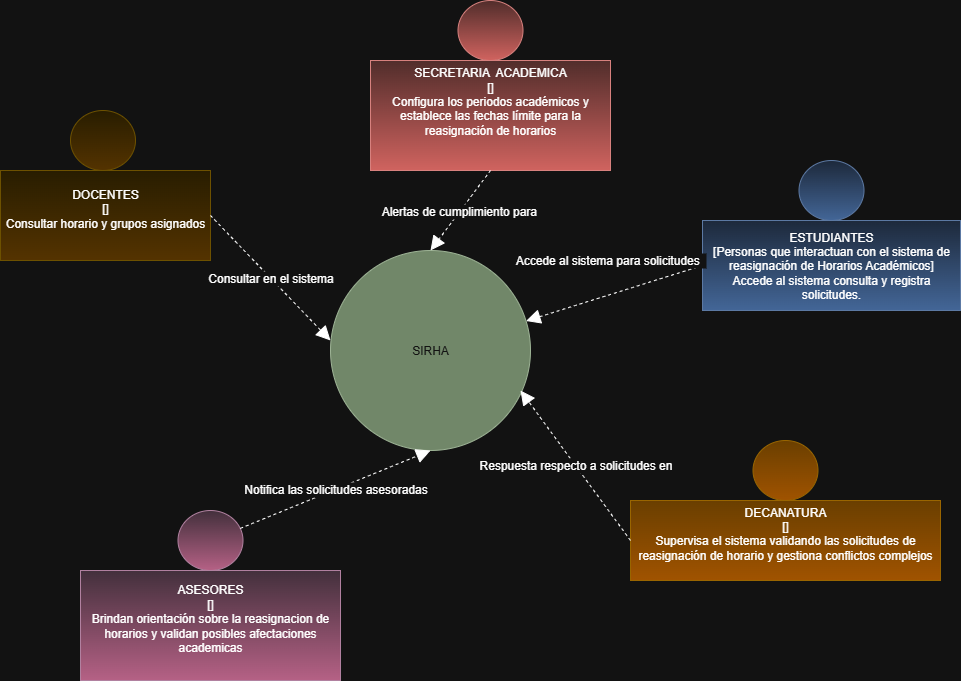

The diagram above was exported from draw.io. Its source (the exported page's mxGraphModel, read from the mxfile embedded in the PNG):
<mxGraphModel dx="1367" dy="556" grid="1" gridSize="10" guides="1" tooltips="1" connect="1" arrows="1" fold="1" page="1" pageScale="1" pageWidth="850" pageHeight="1100" math="0" shadow="0">
  <root>
    <mxCell id="0" />
    <mxCell id="1" parent="0" />
    <mxCell id="ew2vJYDNpkDbFJJ9KmFu-4" value="SIRHA" style="ellipse;whiteSpace=wrap;html=1;aspect=fixed;fillColor=#6d8764;strokeColor=#3A5431;fontColor=#ffffff;" parent="1" vertex="1">
      <mxGeometry x="620" y="750" width="200" height="200" as="geometry" />
    </mxCell>
    <mxCell id="ew2vJYDNpkDbFJJ9KmFu-5" value="ESTUDIANTES&lt;br&gt;&lt;div&gt;[Personas que interactuan con el sistema de reasignación de Horarios Académicos]&lt;/div&gt;&lt;div&gt;Accede al sistema consulta y registra solicitudes.&lt;/div&gt;" style="rounded=0;whiteSpace=wrap;html=1;fillColor=#dae8fc;strokeColor=#6c8ebf;gradientColor=#7ea6e0;" parent="1" vertex="1">
      <mxGeometry x="992" y="720" width="258" height="90" as="geometry" />
    </mxCell>
    <mxCell id="ew2vJYDNpkDbFJJ9KmFu-6" value="&lt;div&gt;DECANATURA&lt;/div&gt;&lt;div&gt;[]&lt;/div&gt;&lt;div&gt;Supervisa el sistema validando las solicitudes de reasignación de horario y gestiona conflictos complejos&lt;/div&gt;&lt;div&gt;&lt;br&gt;&lt;/div&gt;" style="rounded=0;whiteSpace=wrap;html=1;fillColor=#ffcd28;strokeColor=#d79b00;gradientColor=#ffa500;" parent="1" vertex="1">
      <mxGeometry x="920" y="1000" width="310" height="80" as="geometry" />
    </mxCell>
    <mxCell id="ew2vJYDNpkDbFJJ9KmFu-7" value="Accede al sistema para solicitudes&amp;nbsp;&amp;nbsp;" style="endArrow=block;endSize=12;dashed=1;html=1;rounded=0;fontSize=12;curved=1;endFill=1;exitX=0;exitY=0.5;exitDx=0;exitDy=0;" parent="1" source="ew2vJYDNpkDbFJJ9KmFu-5" target="ew2vJYDNpkDbFJJ9KmFu-4" edge="1">
      <mxGeometry x="-0.0667" y="-32" width="160" relative="1" as="geometry">
        <mxPoint x="830" y="820" as="sourcePoint" />
        <mxPoint x="810" y="740" as="targetPoint" />
        <mxPoint as="offset" />
      </mxGeometry>
    </mxCell>
    <mxCell id="ew2vJYDNpkDbFJJ9KmFu-8" value="Respuesta respecto a solicitudes en" style="endArrow=block;endSize=12;dashed=1;html=1;rounded=0;fontSize=12;curved=1;endFill=1;entryX=0.897;entryY=0.814;entryDx=0;entryDy=0;entryPerimeter=0;" parent="1" edge="1">
      <mxGeometry width="160" relative="1" as="geometry">
        <mxPoint x="920" y="1040" as="sourcePoint" />
        <mxPoint x="810" y="890" as="targetPoint" />
      </mxGeometry>
    </mxCell>
    <mxCell id="ew2vJYDNpkDbFJJ9KmFu-9" value="" style="ellipse;fillColor=#dae8fc;html=1;strokeColor=#6c8ebf;gradientColor=#7ea6e0;" parent="1" vertex="1">
      <mxGeometry x="1088.5" y="660" width="65" height="60" as="geometry" />
    </mxCell>
    <mxCell id="ew2vJYDNpkDbFJJ9KmFu-10" value="&lt;div&gt;ASESORES&lt;/div&gt;&lt;div&gt;[]&lt;/div&gt;&lt;div&gt;&lt;span style=&quot;background-color: transparent; color: light-dark(rgb(0, 0, 0), rgb(255, 255, 255));&quot;&gt;Brindan orientación&amp;nbsp;sobre la reasignacion de horarios y validan posibles afectaciones academicas&lt;/span&gt;&lt;/div&gt;&lt;div&gt;&lt;br&gt;&lt;/div&gt;" style="rounded=0;whiteSpace=wrap;html=1;fillColor=#e6d0de;strokeColor=#996185;gradientColor=#d5739d;" parent="1" vertex="1">
      <mxGeometry x="370" y="1070" width="260" height="110" as="geometry" />
    </mxCell>
    <mxCell id="ew2vJYDNpkDbFJJ9KmFu-11" value="&lt;div&gt;DOCENTES&lt;/div&gt;&lt;div&gt;[]&lt;/div&gt;&lt;div&gt;Consultar horario y grupos asignados&lt;/div&gt;&lt;div&gt;&lt;br&gt;&lt;/div&gt;" style="rounded=0;whiteSpace=wrap;html=1;fillColor=#fff2cc;strokeColor=#d6b656;gradientColor=#ffd966;" parent="1" vertex="1">
      <mxGeometry x="290" y="670" width="210" height="90" as="geometry" />
    </mxCell>
    <mxCell id="ew2vJYDNpkDbFJJ9KmFu-12" value="&lt;div&gt;SECRETARIA&amp;nbsp; ACADEMICA&lt;/div&gt;&lt;div&gt;[]&lt;/div&gt;&lt;div&gt;Configura los periodos académicos y establece las fechas límite para la reasignación de horarios&lt;/div&gt;&lt;div&gt;&lt;br&gt;&lt;/div&gt;&lt;div&gt;&lt;br&gt;&lt;/div&gt;" style="rounded=0;whiteSpace=wrap;html=1;fillColor=#f8cecc;strokeColor=#b85450;gradientColor=#ea6b66;" parent="1" vertex="1">
      <mxGeometry x="660" y="560" width="240" height="110" as="geometry" />
    </mxCell>
    <mxCell id="ew2vJYDNpkDbFJJ9KmFu-13" value="" style="ellipse;fillColor=#ffcd28;html=1;strokeColor=#d79b00;gradientColor=#ffa500;" parent="1" vertex="1">
      <mxGeometry x="1042.5" y="940" width="65" height="60" as="geometry" />
    </mxCell>
    <mxCell id="ew2vJYDNpkDbFJJ9KmFu-14" value="" style="ellipse;fillColor=#e6d0de;html=1;strokeColor=#996185;gradientColor=#d5739d;" parent="1" vertex="1">
      <mxGeometry x="467.5" y="1010" width="65" height="60" as="geometry" />
    </mxCell>
    <mxCell id="ew2vJYDNpkDbFJJ9KmFu-15" value="Notifica las solicitudes asesoradas" style="endArrow=block;endSize=12;dashed=1;html=1;rounded=0;fontSize=12;curved=1;endFill=1;entryX=0.5;entryY=1;entryDx=0;entryDy=0;" parent="1" source="ew2vJYDNpkDbFJJ9KmFu-14" target="ew2vJYDNpkDbFJJ9KmFu-4" edge="1">
      <mxGeometry width="160" relative="1" as="geometry">
        <mxPoint x="895" y="1055" as="sourcePoint" />
        <mxPoint x="720" y="1000" as="targetPoint" />
      </mxGeometry>
    </mxCell>
    <mxCell id="ew2vJYDNpkDbFJJ9KmFu-16" value="Consultar en el sistema" style="endArrow=block;endSize=12;dashed=1;html=1;rounded=0;fontSize=12;curved=1;endFill=1;entryX=0;entryY=0.45;entryDx=0;entryDy=0;exitX=1;exitY=0.5;exitDx=0;exitDy=0;entryPerimeter=0;" parent="1" source="ew2vJYDNpkDbFJJ9KmFu-11" target="ew2vJYDNpkDbFJJ9KmFu-4" edge="1">
      <mxGeometry width="160" relative="1" as="geometry">
        <mxPoint x="635" y="915" as="sourcePoint" />
        <mxPoint x="460" y="860" as="targetPoint" />
      </mxGeometry>
    </mxCell>
    <mxCell id="ew2vJYDNpkDbFJJ9KmFu-17" value="Alertas de cumplimiento para&amp;nbsp;" style="endArrow=block;endSize=12;dashed=1;html=1;rounded=0;fontSize=12;curved=1;endFill=1;entryX=0.5;entryY=0;entryDx=0;entryDy=0;exitX=0.5;exitY=1;exitDx=0;exitDy=0;" parent="1" source="ew2vJYDNpkDbFJJ9KmFu-12" target="ew2vJYDNpkDbFJJ9KmFu-4" edge="1">
      <mxGeometry width="160" relative="1" as="geometry">
        <mxPoint x="875" y="755" as="sourcePoint" />
        <mxPoint x="700" y="700" as="targetPoint" />
      </mxGeometry>
    </mxCell>
    <mxCell id="ew2vJYDNpkDbFJJ9KmFu-18" value="" style="ellipse;fillColor=#fff2cc;html=1;strokeColor=#d6b656;gradientColor=#ffd966;" parent="1" vertex="1">
      <mxGeometry x="360" y="610" width="65" height="60" as="geometry" />
    </mxCell>
    <mxCell id="ew2vJYDNpkDbFJJ9KmFu-19" value="" style="ellipse;fillColor=#f8cecc;html=1;strokeColor=#b85450;gradientColor=#ea6b66;" parent="1" vertex="1">
      <mxGeometry x="747.5" y="500" width="65" height="60" as="geometry" />
    </mxCell>
  </root>
</mxGraphModel>